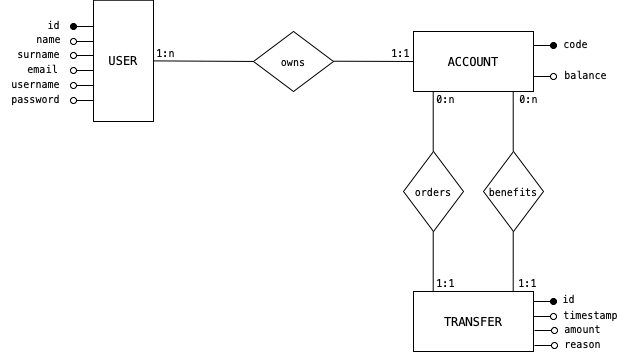

The diagram above was exported from draw.io. Its source (the exported page's mxGraphModel, read from the mxfile embedded in the PNG):
<mxGraphModel dx="1426" dy="777" grid="1" gridSize="10" guides="1" tooltips="1" connect="1" arrows="1" fold="1" page="1" pageScale="1" pageWidth="850" pageHeight="1100" math="0" shadow="0" extFonts="Permanent Marker^https://fonts.googleapis.com/css?family=Permanent+Marker">
  <root>
    <mxCell id="0" />
    <mxCell id="1" parent="0" />
    <mxCell id="J4K0qzcq5s_444dGY1VL-2" style="rounded=0;orthogonalLoop=1;jettySize=auto;html=1;exitX=1;exitY=0.5;exitDx=0;exitDy=0;fontFamily=Menlo;fontSource=https%3A%2F%2Ffonts.googleapis.com%2Fcss%3Ffamily%3DMenlo;strokeColor=default;shadow=0;sketch=0;strokeWidth=1;endArrow=none;endFill=0;" parent="1" source="J4K0qzcq5s_444dGY1VL-1" edge="1">
      <mxGeometry relative="1" as="geometry">
        <mxPoint x="360" y="270" as="targetPoint" />
      </mxGeometry>
    </mxCell>
    <mxCell id="J4K0qzcq5s_444dGY1VL-1" value="&lt;font data-font-src=&quot;https://fonts.googleapis.com/css?family=Menlo&quot; face=&quot;Menlo&quot;&gt;USER&lt;/font&gt;&lt;span style=&quot;font-family: Menlo; display: inline&quot;&gt;&lt;/span&gt;" style="rounded=0;whiteSpace=wrap;html=1;" parent="1" vertex="1">
      <mxGeometry x="200" y="208.75" width="60" height="121.25" as="geometry" />
    </mxCell>
    <mxCell id="J4K0qzcq5s_444dGY1VL-3" value="&lt;font style=&quot;font-size: 10px;&quot;&gt;owns&lt;/font&gt;" style="rhombus;whiteSpace=wrap;html=1;fontFamily=Menlo;fontSource=https%3A%2F%2Ffonts.googleapis.com%2Fcss%3Ffamily%3DMenlo;" parent="1" vertex="1">
      <mxGeometry x="360" y="240" width="80" height="60" as="geometry" />
    </mxCell>
    <mxCell id="J4K0qzcq5s_444dGY1VL-4" style="rounded=0;orthogonalLoop=1;jettySize=auto;html=1;exitX=1;exitY=0.5;exitDx=0;exitDy=0;fontFamily=Menlo;fontSource=https%3A%2F%2Ffonts.googleapis.com%2Fcss%3Ffamily%3DMenlo;strokeColor=default;shadow=0;sketch=0;strokeWidth=1;endArrow=none;endFill=0;" parent="1" edge="1">
      <mxGeometry relative="1" as="geometry">
        <mxPoint x="520" y="270" as="targetPoint" />
        <mxPoint x="440" y="269.71" as="sourcePoint" />
      </mxGeometry>
    </mxCell>
    <mxCell id="J4K0qzcq5s_444dGY1VL-30" style="edgeStyle=none;rounded=0;sketch=0;orthogonalLoop=1;jettySize=auto;html=1;shadow=0;fontFamily=Menlo;fontSource=https%3A%2F%2Ffonts.googleapis.com%2Fcss%3Ffamily%3DMenlo;fontSize=10;startArrow=none;startFill=0;endArrow=oval;endFill=1;strokeColor=default;strokeWidth=1;" parent="1" edge="1">
      <mxGeometry relative="1" as="geometry">
        <mxPoint x="660" y="254" as="targetPoint" />
        <mxPoint x="640" y="254" as="sourcePoint" />
      </mxGeometry>
    </mxCell>
    <mxCell id="J4K0qzcq5s_444dGY1VL-5" value="&lt;font data-font-src=&quot;https://fonts.googleapis.com/css?family=Menlo&quot; face=&quot;Menlo&quot;&gt;ACCOUNT&lt;br&gt;&lt;/font&gt;&lt;span style=&quot;font-family: Menlo; display: inline&quot;&gt;&lt;/span&gt;" style="rounded=0;whiteSpace=wrap;html=1;" parent="1" vertex="1">
      <mxGeometry x="520" y="240" width="120" height="60" as="geometry" />
    </mxCell>
    <mxCell id="J4K0qzcq5s_444dGY1VL-35" style="edgeStyle=none;rounded=0;sketch=0;orthogonalLoop=1;jettySize=auto;html=1;shadow=0;fontFamily=Menlo;fontSource=https%3A%2F%2Ffonts.googleapis.com%2Fcss%3Ffamily%3DMenlo;fontSize=10;startArrow=none;startFill=0;endArrow=oval;endFill=1;strokeColor=default;strokeWidth=1;" parent="1" edge="1">
      <mxGeometry relative="1" as="geometry">
        <mxPoint x="660" y="510" as="targetPoint" />
        <mxPoint x="640" y="510" as="sourcePoint" />
      </mxGeometry>
    </mxCell>
    <mxCell id="J4K0qzcq5s_444dGY1VL-37" style="edgeStyle=none;rounded=0;sketch=0;orthogonalLoop=1;jettySize=auto;html=1;shadow=0;fontFamily=Menlo;fontSource=https%3A%2F%2Ffonts.googleapis.com%2Fcss%3Ffamily%3DMenlo;fontSize=10;startArrow=none;startFill=0;endArrow=oval;endFill=0;strokeColor=default;strokeWidth=1;" parent="1" edge="1">
      <mxGeometry relative="1" as="geometry">
        <mxPoint x="660" y="525" as="targetPoint" />
        <mxPoint x="640" y="525" as="sourcePoint" />
      </mxGeometry>
    </mxCell>
    <mxCell id="J4K0qzcq5s_444dGY1VL-6" value="&lt;font data-font-src=&quot;https://fonts.googleapis.com/css?family=Menlo&quot; face=&quot;Menlo&quot;&gt;TRANSFER&lt;br&gt;&lt;/font&gt;&lt;span style=&quot;font-family: Menlo; display: inline&quot;&gt;&lt;/span&gt;" style="rounded=0;whiteSpace=wrap;html=1;" parent="1" vertex="1">
      <mxGeometry x="520" y="500" width="120" height="60" as="geometry" />
    </mxCell>
    <mxCell id="J4K0qzcq5s_444dGY1VL-7" value="&lt;font style=&quot;font-size: 10px;&quot;&gt;orders&lt;/font&gt;" style="rhombus;whiteSpace=wrap;html=1;fontFamily=Menlo;fontSource=https%3A%2F%2Ffonts.googleapis.com%2Fcss%3Ffamily%3DMenlo;direction=east;" parent="1" vertex="1">
      <mxGeometry x="510" y="360" width="60" height="80" as="geometry" />
    </mxCell>
    <mxCell id="J4K0qzcq5s_444dGY1VL-8" value="&lt;font style=&quot;font-size: 10px;&quot;&gt;benefits&lt;/font&gt;" style="rhombus;whiteSpace=wrap;html=1;fontFamily=Menlo;fontSource=https%3A%2F%2Ffonts.googleapis.com%2Fcss%3Ffamily%3DMenlo;direction=east;" parent="1" vertex="1">
      <mxGeometry x="590" y="360" width="60" height="80" as="geometry" />
    </mxCell>
    <mxCell id="J4K0qzcq5s_444dGY1VL-9" style="edgeStyle=none;rounded=0;sketch=0;orthogonalLoop=1;jettySize=auto;html=1;exitX=0.5;exitY=0;exitDx=0;exitDy=0;shadow=0;fontFamily=Menlo;fontSource=https%3A%2F%2Ffonts.googleapis.com%2Fcss%3Ffamily%3DMenlo;fontSize=11;endArrow=none;endFill=0;strokeColor=default;strokeWidth=1;" parent="1" source="J4K0qzcq5s_444dGY1VL-8" target="J4K0qzcq5s_444dGY1VL-8" edge="1">
      <mxGeometry relative="1" as="geometry" />
    </mxCell>
    <mxCell id="J4K0qzcq5s_444dGY1VL-10" style="rounded=0;orthogonalLoop=1;jettySize=auto;html=1;exitX=1;exitY=0.5;exitDx=0;exitDy=0;fontFamily=Menlo;fontSource=https%3A%2F%2Ffonts.googleapis.com%2Fcss%3Ffamily%3DMenlo;strokeColor=default;shadow=0;sketch=0;strokeWidth=1;endArrow=none;endFill=0;" parent="1" edge="1">
      <mxGeometry relative="1" as="geometry">
        <mxPoint x="539.71" y="300.29" as="targetPoint" />
        <mxPoint x="539.71" y="360.00000000000006" as="sourcePoint" />
      </mxGeometry>
    </mxCell>
    <mxCell id="J4K0qzcq5s_444dGY1VL-11" style="rounded=0;orthogonalLoop=1;jettySize=auto;html=1;exitX=1;exitY=0.5;exitDx=0;exitDy=0;fontFamily=Menlo;fontSource=https%3A%2F%2Ffonts.googleapis.com%2Fcss%3Ffamily%3DMenlo;strokeColor=default;shadow=0;sketch=0;strokeWidth=1;endArrow=none;endFill=0;" parent="1" edge="1">
      <mxGeometry relative="1" as="geometry">
        <mxPoint x="619.7100000000003" y="299.99999999999994" as="targetPoint" />
        <mxPoint x="619.7100000000003" y="359.71" as="sourcePoint" />
      </mxGeometry>
    </mxCell>
    <mxCell id="J4K0qzcq5s_444dGY1VL-12" style="rounded=0;orthogonalLoop=1;jettySize=auto;html=1;exitX=1;exitY=0.5;exitDx=0;exitDy=0;fontFamily=Menlo;fontSource=https%3A%2F%2Ffonts.googleapis.com%2Fcss%3Ffamily%3DMenlo;strokeColor=default;shadow=0;sketch=0;strokeWidth=1;endArrow=none;endFill=0;" parent="1" edge="1">
      <mxGeometry relative="1" as="geometry">
        <mxPoint x="539.7100000000003" y="439.99999999999994" as="targetPoint" />
        <mxPoint x="539.7100000000003" y="499.71" as="sourcePoint" />
      </mxGeometry>
    </mxCell>
    <mxCell id="J4K0qzcq5s_444dGY1VL-13" style="rounded=0;orthogonalLoop=1;jettySize=auto;html=1;exitX=1;exitY=0.5;exitDx=0;exitDy=0;fontFamily=Menlo;fontSource=https%3A%2F%2Ffonts.googleapis.com%2Fcss%3Ffamily%3DMenlo;strokeColor=default;shadow=0;sketch=0;strokeWidth=1;endArrow=none;endFill=0;" parent="1" edge="1">
      <mxGeometry relative="1" as="geometry">
        <mxPoint x="619.7100000000003" y="439.99999999999994" as="targetPoint" />
        <mxPoint x="619.7100000000003" y="499.71" as="sourcePoint" />
      </mxGeometry>
    </mxCell>
    <mxCell id="J4K0qzcq5s_444dGY1VL-17" value="id" style="text;html=1;align=center;verticalAlign=middle;resizable=0;points=[];autosize=1;strokeColor=none;fillColor=none;fontSize=10;fontFamily=Menlo;" parent="1" vertex="1">
      <mxGeometry x="140" y="219" width="40" height="30" as="geometry" />
    </mxCell>
    <mxCell id="J4K0qzcq5s_444dGY1VL-18" style="edgeStyle=none;rounded=0;sketch=0;orthogonalLoop=1;jettySize=auto;html=1;shadow=0;fontFamily=Menlo;fontSource=https%3A%2F%2Ffonts.googleapis.com%2Fcss%3Ffamily%3DMenlo;fontSize=10;startArrow=none;startFill=0;endArrow=oval;endFill=0;strokeColor=default;strokeWidth=1;" parent="1" edge="1">
      <mxGeometry relative="1" as="geometry">
        <mxPoint x="180" y="250" as="targetPoint" />
        <mxPoint x="200" y="250" as="sourcePoint" />
      </mxGeometry>
    </mxCell>
    <mxCell id="J4K0qzcq5s_444dGY1VL-19" value="name&lt;br&gt;" style="text;html=1;align=center;verticalAlign=middle;resizable=0;points=[];autosize=1;strokeColor=none;fillColor=none;fontSize=10;fontFamily=Menlo;" parent="1" vertex="1">
      <mxGeometry x="130" y="232.5" width="50" height="30" as="geometry" />
    </mxCell>
    <mxCell id="J4K0qzcq5s_444dGY1VL-20" value="surname" style="text;html=1;align=center;verticalAlign=middle;resizable=0;points=[];autosize=1;strokeColor=none;fillColor=none;fontSize=10;fontFamily=Menlo;" parent="1" vertex="1">
      <mxGeometry x="110" y="247.5" width="70" height="30" as="geometry" />
    </mxCell>
    <mxCell id="J4K0qzcq5s_444dGY1VL-21" style="edgeStyle=none;rounded=0;sketch=0;orthogonalLoop=1;jettySize=auto;html=1;shadow=0;fontFamily=Menlo;fontSource=https%3A%2F%2Ffonts.googleapis.com%2Fcss%3Ffamily%3DMenlo;fontSize=10;startArrow=none;startFill=0;endArrow=oval;endFill=0;strokeColor=default;strokeWidth=1;" parent="1" edge="1">
      <mxGeometry relative="1" as="geometry">
        <mxPoint x="180" y="264" as="targetPoint" />
        <mxPoint x="200" y="264" as="sourcePoint" />
      </mxGeometry>
    </mxCell>
    <mxCell id="J4K0qzcq5s_444dGY1VL-22" value="email" style="text;html=1;align=center;verticalAlign=middle;resizable=0;points=[];autosize=1;strokeColor=none;fillColor=none;fontSize=10;fontFamily=Menlo;" parent="1" vertex="1">
      <mxGeometry x="124" y="262.5" width="50" height="30" as="geometry" />
    </mxCell>
    <mxCell id="J4K0qzcq5s_444dGY1VL-23" style="edgeStyle=none;rounded=0;sketch=0;orthogonalLoop=1;jettySize=auto;html=1;shadow=0;fontFamily=Menlo;fontSource=https%3A%2F%2Ffonts.googleapis.com%2Fcss%3Ffamily%3DMenlo;fontSize=10;startArrow=none;startFill=0;endArrow=oval;endFill=0;strokeColor=default;strokeWidth=1;" parent="1" edge="1">
      <mxGeometry relative="1" as="geometry">
        <mxPoint x="180" y="279" as="targetPoint" />
        <mxPoint x="200" y="279" as="sourcePoint" />
      </mxGeometry>
    </mxCell>
    <mxCell id="J4K0qzcq5s_444dGY1VL-24" value="username" style="text;html=1;align=center;verticalAlign=middle;resizable=0;points=[];autosize=1;strokeColor=none;fillColor=none;fontSize=10;fontFamily=Menlo;" parent="1" vertex="1">
      <mxGeometry x="107" y="277.5" width="70" height="30" as="geometry" />
    </mxCell>
    <mxCell id="J4K0qzcq5s_444dGY1VL-25" style="edgeStyle=none;rounded=0;sketch=0;orthogonalLoop=1;jettySize=auto;html=1;shadow=0;fontFamily=Menlo;fontSource=https%3A%2F%2Ffonts.googleapis.com%2Fcss%3Ffamily%3DMenlo;fontSize=10;startArrow=none;startFill=0;endArrow=oval;endFill=0;strokeColor=default;strokeWidth=1;" parent="1" edge="1">
      <mxGeometry relative="1" as="geometry">
        <mxPoint x="180" y="294" as="targetPoint" />
        <mxPoint x="200" y="294" as="sourcePoint" />
      </mxGeometry>
    </mxCell>
    <mxCell id="J4K0qzcq5s_444dGY1VL-27" value="password" style="text;html=1;align=center;verticalAlign=middle;resizable=0;points=[];autosize=1;strokeColor=none;fillColor=none;fontSize=10;fontFamily=Menlo;" parent="1" vertex="1">
      <mxGeometry x="107" y="293" width="70" height="30" as="geometry" />
    </mxCell>
    <mxCell id="J4K0qzcq5s_444dGY1VL-28" style="edgeStyle=none;rounded=0;sketch=0;orthogonalLoop=1;jettySize=auto;html=1;shadow=0;fontFamily=Menlo;fontSource=https%3A%2F%2Ffonts.googleapis.com%2Fcss%3Ffamily%3DMenlo;fontSize=10;startArrow=none;startFill=0;endArrow=oval;endFill=1;strokeColor=default;strokeWidth=1;" parent="1" edge="1">
      <mxGeometry relative="1" as="geometry">
        <mxPoint x="180" y="235" as="targetPoint" />
        <mxPoint x="200" y="235" as="sourcePoint" />
      </mxGeometry>
    </mxCell>
    <mxCell id="J4K0qzcq5s_444dGY1VL-29" style="edgeStyle=none;rounded=0;sketch=0;orthogonalLoop=1;jettySize=auto;html=1;shadow=0;fontFamily=Menlo;fontSource=https%3A%2F%2Ffonts.googleapis.com%2Fcss%3Ffamily%3DMenlo;fontSize=10;startArrow=none;startFill=0;endArrow=oval;endFill=0;strokeColor=default;strokeWidth=1;" parent="1" edge="1">
      <mxGeometry relative="1" as="geometry">
        <mxPoint x="180" y="309" as="targetPoint" />
        <mxPoint x="200" y="309" as="sourcePoint" />
      </mxGeometry>
    </mxCell>
    <mxCell id="J4K0qzcq5s_444dGY1VL-31" style="edgeStyle=none;rounded=0;sketch=0;orthogonalLoop=1;jettySize=auto;html=1;shadow=0;fontFamily=Menlo;fontSource=https%3A%2F%2Ffonts.googleapis.com%2Fcss%3Ffamily%3DMenlo;fontSize=10;startArrow=none;startFill=0;endArrow=oval;endFill=0;strokeColor=default;strokeWidth=1;" parent="1" edge="1">
      <mxGeometry relative="1" as="geometry">
        <mxPoint x="660" y="285" as="targetPoint" />
        <mxPoint x="640" y="285" as="sourcePoint" />
      </mxGeometry>
    </mxCell>
    <mxCell id="J4K0qzcq5s_444dGY1VL-32" value="code" style="text;html=1;align=center;verticalAlign=middle;resizable=0;points=[];autosize=1;strokeColor=none;fillColor=none;fontSize=10;fontFamily=Menlo;" parent="1" vertex="1">
      <mxGeometry x="657" y="238" width="50" height="30" as="geometry" />
    </mxCell>
    <mxCell id="J4K0qzcq5s_444dGY1VL-33" value="balance" style="text;html=1;align=center;verticalAlign=middle;resizable=0;points=[];autosize=1;strokeColor=none;fillColor=none;fontSize=10;fontFamily=Menlo;" parent="1" vertex="1">
      <mxGeometry x="657" y="269" width="70" height="30" as="geometry" />
    </mxCell>
    <mxCell id="J4K0qzcq5s_444dGY1VL-36" value="id" style="text;html=1;align=center;verticalAlign=middle;resizable=0;points=[];autosize=1;strokeColor=none;fillColor=none;fontSize=10;fontFamily=Menlo;" parent="1" vertex="1">
      <mxGeometry x="655" y="493" width="40" height="30" as="geometry" />
    </mxCell>
    <mxCell id="J4K0qzcq5s_444dGY1VL-38" value="timestamp" style="text;html=1;align=center;verticalAlign=middle;resizable=0;points=[];autosize=1;strokeColor=none;fillColor=none;fontSize=10;fontFamily=Menlo;" parent="1" vertex="1">
      <mxGeometry x="657" y="509" width="80" height="30" as="geometry" />
    </mxCell>
    <mxCell id="J4K0qzcq5s_444dGY1VL-39" style="edgeStyle=none;rounded=0;sketch=0;orthogonalLoop=1;jettySize=auto;html=1;shadow=0;fontFamily=Menlo;fontSource=https%3A%2F%2Ffonts.googleapis.com%2Fcss%3Ffamily%3DMenlo;fontSize=10;startArrow=none;startFill=0;endArrow=oval;endFill=0;strokeColor=default;strokeWidth=1;" parent="1" edge="1">
      <mxGeometry relative="1" as="geometry">
        <mxPoint x="661" y="539" as="targetPoint" />
        <mxPoint x="641" y="539" as="sourcePoint" />
      </mxGeometry>
    </mxCell>
    <mxCell id="J4K0qzcq5s_444dGY1VL-40" value="amount" style="text;html=1;align=center;verticalAlign=middle;resizable=0;points=[];autosize=1;strokeColor=none;fillColor=none;fontSize=10;fontFamily=Menlo;" parent="1" vertex="1">
      <mxGeometry x="659" y="523" width="60" height="30" as="geometry" />
    </mxCell>
    <mxCell id="J4K0qzcq5s_444dGY1VL-41" style="edgeStyle=none;rounded=0;sketch=0;orthogonalLoop=1;jettySize=auto;html=1;shadow=0;fontFamily=Menlo;fontSource=https%3A%2F%2Ffonts.googleapis.com%2Fcss%3Ffamily%3DMenlo;fontSize=10;startArrow=none;startFill=0;endArrow=oval;endFill=0;strokeColor=default;strokeWidth=1;" parent="1" edge="1">
      <mxGeometry relative="1" as="geometry">
        <mxPoint x="660.9999999999998" y="554" as="targetPoint" />
        <mxPoint x="640.9999999999998" y="554" as="sourcePoint" />
      </mxGeometry>
    </mxCell>
    <mxCell id="J4K0qzcq5s_444dGY1VL-42" value="reason" style="text;html=1;align=center;verticalAlign=middle;resizable=0;points=[];autosize=1;strokeColor=none;fillColor=none;fontSize=10;fontFamily=Menlo;" parent="1" vertex="1">
      <mxGeometry x="659" y="538" width="60" height="30" as="geometry" />
    </mxCell>
    <mxCell id="J4K0qzcq5s_444dGY1VL-43" value="1:n" style="text;html=1;align=center;verticalAlign=middle;resizable=0;points=[];autosize=1;strokeColor=none;fillColor=none;fontSize=10;fontFamily=Menlo;" parent="1" vertex="1">
      <mxGeometry x="252" y="246.5" width="40" height="30" as="geometry" />
    </mxCell>
    <mxCell id="J4K0qzcq5s_444dGY1VL-44" value="1:1" style="text;html=1;align=center;verticalAlign=middle;resizable=0;points=[];autosize=1;strokeColor=none;fillColor=none;fontSize=10;fontFamily=Menlo;" parent="1" vertex="1">
      <mxGeometry x="487" y="246.5" width="40" height="30" as="geometry" />
    </mxCell>
    <mxCell id="J4K0qzcq5s_444dGY1VL-45" value="0:n" style="text;html=1;align=center;verticalAlign=middle;resizable=0;points=[];autosize=1;strokeColor=none;fillColor=none;fontSize=10;fontFamily=Menlo;" parent="1" vertex="1">
      <mxGeometry x="532" y="292.5" width="40" height="30" as="geometry" />
    </mxCell>
    <mxCell id="J4K0qzcq5s_444dGY1VL-46" value="0:n" style="text;html=1;align=center;verticalAlign=middle;resizable=0;points=[];autosize=1;strokeColor=none;fillColor=none;fontSize=10;fontFamily=Menlo;" parent="1" vertex="1">
      <mxGeometry x="615" y="293" width="40" height="30" as="geometry" />
    </mxCell>
    <mxCell id="J4K0qzcq5s_444dGY1VL-47" value="1:1" style="text;html=1;align=center;verticalAlign=middle;resizable=0;points=[];autosize=1;strokeColor=none;fillColor=none;fontSize=10;fontFamily=Menlo;" parent="1" vertex="1">
      <mxGeometry x="532" y="477" width="40" height="30" as="geometry" />
    </mxCell>
    <mxCell id="J4K0qzcq5s_444dGY1VL-48" value="1:1" style="text;html=1;align=center;verticalAlign=middle;resizable=0;points=[];autosize=1;strokeColor=none;fillColor=none;fontSize=10;fontFamily=Menlo;" parent="1" vertex="1">
      <mxGeometry x="614" y="477" width="40" height="30" as="geometry" />
    </mxCell>
  </root>
</mxGraphModel>